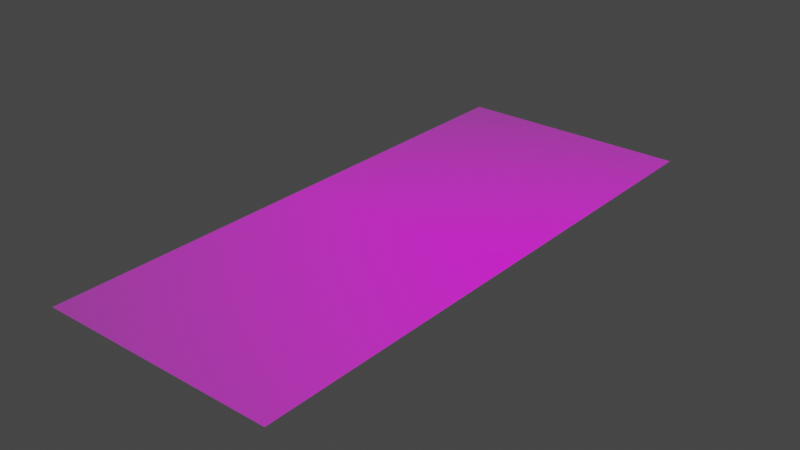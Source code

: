 # Source: sprite_test_01.blend  (saved by Blender 3.6.11; exported with 4.5.12 LTS)
import bpy
from mathutils import Matrix  # noqa: F401  (used for matrix-valued properties, if any)

bpy.ops.wm.read_factory_settings(use_empty=True)
scene = bpy.context.scene
scene.name = 'Scene'

# ---- collections
col_collection = bpy.data.collections.new('Collection'); scene.collection.children.link(col_collection)

# ---- images (referenced by path relative to the original .blend; pixels are not part of the script)
import os
ASSET_DIR = os.environ.get("B2B_ASSET_DIR", "")  # directory of the original .blend (textures are referenced by path, not embedded)
HERE = os.path.dirname(os.path.abspath(__file__))  # packed textures are extracted next to this script under _unpacked/

def load_image(name, relpath, width, height, colorspace="sRGB"):
    """Load a texture the original file referenced (path relative to the .blend, or extracted next to this script)."""
    p = next((c for c in (os.path.join(HERE, relpath), os.path.join(ASSET_DIR, relpath)) if relpath and os.path.exists(c)), "")
    if p:
        img = bpy.data.images.load(p, check_existing=True)
        img.name = name
    else:  # same state as the original file: an image datablock whose file is absent (Cycles renders it pink)
        img = bpy.data.images.new(name, width, height)
        img.source = "FILE"
        img.filepath = "//" + (relpath or name)
    img.colorspace_settings.name = colorspace
    return img
img_notes_png = load_image('notes.png', 'ref/notes.png', 1024, 1024, 'sRGB')

# ---- materials (node trees are filled in below, after node groups)
mat_notes = bpy.data.materials.new('notes')
mat_notes.surface_render_method = 'BLENDED'
mat_notes.blend_method = 'BLEND'

# ---- material node trees
mat_notes.use_nodes = True; mat_notes.node_tree.nodes.clear()
_N = mat_notes.node_tree.nodes; _L = mat_notes.node_tree.links
n0 = _N.new('ShaderNodeBsdfPrincipled'); n0.name = 'Principled BSDF'; n0.location = (0, 300)
n0.distribution = 'GGX'
n0.subsurface_method = 'RANDOM_WALK_SKIN'
n0.inputs[0].default_value = (0.0, 0.0, 0.0, 1.0)
n0.inputs[3].default_value = 1.45
n0.inputs[28].default_value = 1.0
n1 = _N.new('ShaderNodeOutputMaterial'); n1.name = 'Material Output'; n1.location = (300, 300)
n2 = _N.new('ShaderNodeTexImage'); n2.name = 'Image Texture'; n2.location = (-441, 149)
n2.image = img_notes_png
n2.extension = 'CLIP'
_L.new(n0.outputs[0], n1.inputs[0])
_L.new(n2.outputs[0], n0.inputs[27])
_L.new(n2.outputs[1], n0.inputs[4])
n1.is_active_output = True

# ---- world
world_world = bpy.data.worlds.new('World'); scene.world = world_world
world_world.use_nodes = True; world_world.node_tree.nodes.clear()
_N = world_world.node_tree.nodes; _L = world_world.node_tree.links
n0 = _N.new('ShaderNodeOutputWorld'); n0.name = 'World Output'; n0.location = (300, 300)
n1 = _N.new('ShaderNodeBackground'); n1.name = 'Background'; n1.location = (10, 300)
n1.inputs[0].default_value = (0.05088, 0.05088, 0.05088, 1.0)
_L.new(n1.outputs[0], n0.inputs[0])
n0.is_active_output = True
world_world.color = (0.05088, 0.05088, 0.05088)
world_world.use_sun_shadow = False
world_world.sun_shadow_jitter_overblur = 0.0

# ---- meshes
me_notes = bpy.data.meshes.new('notes')
me_notes.from_pydata([(-0.825, -0.5, 0.0), (-0.825, 0.5, 0.0), (-0.4043, -0.5, 0.0), (-0.4043, 0.5, 0.0)], [], [(0, 2, 3, 1)])
_uv = me_notes.uv_layers.new(name='UVMap')
_uv.uv.foreach_set('vector', [0.0, 0.0, 0.255, 0.0, 0.255, 1.0, 0.0, 1.0])
me_notes.materials.append(mat_notes)
me_notes.update()

# ---- objects
ob_notes = bpy.data.objects.new('notes', me_notes)

# ---- transforms, parenting, visibility, modifiers, constraints
ob_notes.location = (0.6, 0.0, 0.0)

# ---- collection membership
col_collection.objects.link(ob_notes)

# ---- scene / render settings (as saved in the file)
scene.frame_start = 1; scene.frame_end = 250; scene.frame_set(1)
scene.render.engine = 'BLENDER_EEVEE_NEXT'
scene.cycles.sampling_pattern = 'TABULATED_SOBOL'
scene.view_settings.view_transform = 'Filmic'
bpy.context.view_layer.update()

# ---- added for rendering (the .blend has no active camera and no usable light): camera, sun
cam_auto = bpy.data.cameras.new('AutoCamera')
cam_auto.lens = 50.0
cam_auto.sensor_width = 36.0
cam_auto.clip_end = 1000.0
ob_auto_camera = bpy.data.objects.new('AutoCamera', cam_auto)
scene.collection.objects.link(ob_auto_camera)
ob_auto_camera.location = (0.989143, -1.20455, 0.803033)
ob_auto_camera.rotation_euler = (1.09748, -7.21219e-08, 0.694738)
scene.camera = ob_auto_camera
light_auto_sun = bpy.data.lights.new('AutoSun', 'SUN')
light_auto_sun.energy = 3.0
light_auto_sun.angle = 0.0523599
ob_auto_sun = bpy.data.objects.new('AutoSun', light_auto_sun)
scene.collection.objects.link(ob_auto_sun)
ob_auto_sun.rotation_euler = (0.872665, 0.174533, 0.523599)
bpy.context.view_layer.update()
